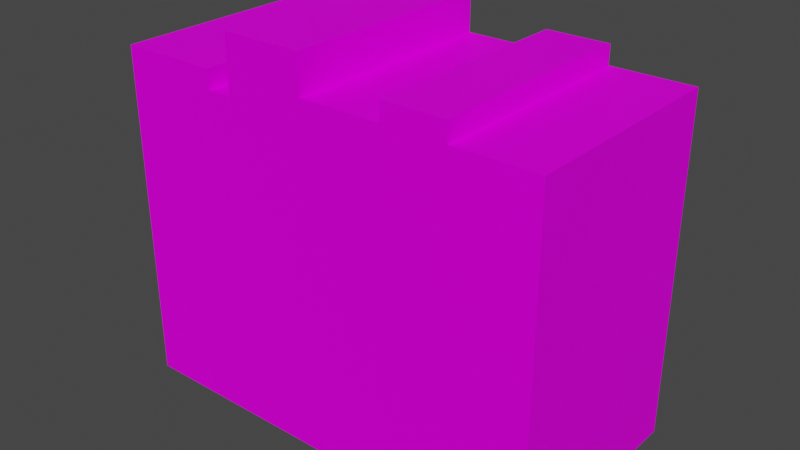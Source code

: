 # Source: BookStack01a.blend  (saved by Blender 4.0.36; exported with 4.5.12 LTS)
import bpy
from mathutils import Matrix  # noqa: F401  (used for matrix-valued properties, if any)

bpy.ops.wm.read_factory_settings(use_empty=True)
scene = bpy.context.scene
scene.name = 'Scene'

# ---- collections
col_collection = bpy.data.collections.new('Collection'); scene.collection.children.link(col_collection)

# ---- images (referenced by path relative to the original .blend; pixels are not part of the script)
import os
ASSET_DIR = os.environ.get("B2B_ASSET_DIR", "")  # directory of the original .blend (textures are referenced by path, not embedded)
HERE = os.path.dirname(os.path.abspath(__file__))  # packed textures are extracted next to this script under _unpacked/

def load_image(name, relpath, width, height, colorspace="sRGB"):
    """Load a texture the original file referenced (path relative to the .blend, or extracted next to this script)."""
    p = next((c for c in (os.path.join(HERE, relpath), os.path.join(ASSET_DIR, relpath)) if relpath and os.path.exists(c)), "")
    if p:
        img = bpy.data.images.load(p, check_existing=True)
        img.name = name
    else:  # same state as the original file: an image datablock whose file is absent (Cycles renders it pink)
        img = bpy.data.images.new(name, width, height)
        img.source = "FILE"
        img.filepath = "//" + (relpath or name)
    img.colorspace_settings.name = colorspace
    return img
img_bookstack01_a_jpg = load_image('BookStack01_a.jpg', 'BookStack01_a.jpg', 1024, 1024, 'sRGB')

# ---- materials (node trees are filled in below, after node groups)
mat_material = bpy.data.materials.new('Material')
mat_material.alpha_threshold = 0.0
mat_material.use_transparent_shadow = False
mat_material.roughness = 0.5
mat_material.line_color = (0.0, 0.0, 0.0, 1.0)

# ---- material node trees
mat_material.use_nodes = True; mat_material.node_tree.nodes.clear()
_N = mat_material.node_tree.nodes; _L = mat_material.node_tree.links
n0 = _N.new('ShaderNodeOutputMaterial'); n0.name = 'Material Output'; n0.location = (300, 300)
n1 = _N.new('ShaderNodeBsdfPrincipled'); n1.name = 'Principled BSDF'; n1.location = (10, 300)
n1.distribution = 'GGX'
n1.subsurface_method = 'RANDOM_WALK_SKIN'
n1.inputs[3].default_value = 1.45
n1.inputs[13].default_value = 0.05
n1.inputs[27].default_value = (0.0, 0.0, 0.0, 1.0)
n1.inputs[28].default_value = 1.0
n2 = _N.new('ShaderNodeTexImage'); n2.name = 'Image Texture'; n2.location = (-280, 280)
n2.image = img_bookstack01_a_jpg
n2.interpolation = 'Closest'
_L.new(n1.outputs[0], n0.inputs[0])
_L.new(n2.outputs[0], n1.inputs[0])
n0.is_active_output = True

# ---- world
world_world = bpy.data.worlds.new('World'); scene.world = world_world
world_world.use_nodes = True; world_world.node_tree.nodes.clear()
_N = world_world.node_tree.nodes; _L = world_world.node_tree.links
n0 = _N.new('ShaderNodeOutputWorld'); n0.name = 'World Output'; n0.location = (300, 300)
n1 = _N.new('ShaderNodeBackground'); n1.name = 'Background'; n1.location = (10, 300)
n1.inputs[0].default_value = (0.05088, 0.05088, 0.05088, 1.0)
_L.new(n1.outputs[0], n0.inputs[0])
n0.is_active_output = True
world_world.color = (0.05088, 0.05088, 0.05088)
world_world.use_sun_shadow = False
world_world.sun_shadow_jitter_overblur = 0.0

# ---- meshes
me_cube_004 = bpy.data.meshes.new('Cube.004')
me_cube_004.from_pydata([(-0.1417, 0.1463, 2.682e-07), (-0.1417, 0.1463, 0.425), (-0.1083, 0.1463, 0.425), (-0.1083, -0.1463, 0.425), (-0.1417, -0.1463, 0.425), (-0.275, -0.1463, 2.682e-07), (-0.275, -0.1463, 0.45), (-0.275, 0.1463, 2.682e-07), (-0.275, 0.1463, 0.45), (0.3, -0.1463, 2.682e-07), (0.3, -0.1463, 0.45), (0.3, 0.1463, 2.682e-07), (0.3, 0.1463, 0.45), (0.1083, 0.1463, 2.682e-07), (-0.1417, 0.1463, 0.45), (7.451e-09, 0.1463, 0.45), (0.1083, 0.1463, 0.45), (0.1917, 0.1463, 0.45), (-0.1417, -0.1463, 2.682e-07), (7.451e-09, -0.1463, 2.682e-07), (0.1083, -0.1463, 2.682e-07), (0.1917, -0.1463, 2.682e-07), (0.1917, -0.1463, 0.45), (0.1083, -0.1463, 0.45), (-7.451e-09, -0.1463, 0.45), (-0.1417, -0.1463, 0.45), (-7.451e-09, 0.1463, 2.682e-07), (-0.1083, 0.1463, 2.682e-07), (-0.1083, 0.1463, 0.5), (7.451e-09, 0.1463, 0.5), (-0.1083, -0.1463, 2.682e-07), (-7.451e-09, -0.1463, 0.5), (-0.1083, -0.1463, 0.5), (0.1917, 0.1463, 2.682e-07), (0.1083, 0.1463, 0.475), (0.1917, 0.1463, 0.475), (0.1917, -0.1463, 0.475), (0.1083, -0.1463, 0.475)], [], [(2, 1, 4, 3), (0, 27, 30, 18), (30, 3, 4, 18), (0, 1, 2, 27), (5, 6, 8, 7), (33, 17, 12, 11), (11, 12, 10, 9), (18, 25, 6, 5), (33, 11, 9, 21), (14, 8, 6, 25), (12, 17, 22, 10), (16, 15, 24, 23), (7, 0, 18, 5), (26, 13, 20, 19), (9, 10, 22, 21), (20, 23, 24, 19), (7, 8, 14, 0), (26, 15, 16, 13), (29, 28, 32, 31), (27, 26, 19, 30), (19, 31, 32, 30), (27, 28, 29, 26), (35, 34, 37, 36), (13, 33, 21, 20), (21, 36, 37, 20), (13, 34, 35, 33), (22, 17, 35, 36), (23, 37, 34, 16), (24, 15, 29, 31), (3, 32, 28, 2), (4, 1, 14, 25)])
_uv = me_cube_004.uv_layers.new(name='UVMap')
_uv.uv.foreach_set('vector', [0.2056, 0.5521, 0.2056, 0.5729, 0.06111, 0.5729, 0.06111, 0.5521, 0.2667, 0.5521, 0.2667, 0.5729, 0.0, 0.5729, 0.0, 0.5521, 0.0, 0.5833, 0.2667, 0.5833, 0.2667, 0.625, 0.0, 0.625, 0.06111, 0.5521, 0.2056, 0.5521, 0.2056, 0.5729, 0.06111, 0.5729, 0.0, 0.2917, 0.0, 0.5417, 0.1, 0.5417, 0.1, 0.2917, 0.0, 0.1458, 0.1778, 0.1458, 0.1778, 0.2083, 0.0, 0.2083, 0.1, 0.2917, 0.1, 0.5417, 0.0, 0.5417, 0.0, 0.2917, 0.1778, 0.2917, 0.1778, 0.5417, 0.1389, 0.5417, 0.1389, 0.2917, 0.1778, 0.1354, 0.1778, 0.2083, 0.0, 0.2083, 0.0, 0.1354, 0.0, 0.2083, 0.0, 0.1354, 0.1333, 0.1354, 0.1333, 0.2083, 0.1778, 0.1354, 0.1778, 0.2083, 0.0, 0.2083, 0.0, 0.1354, 0.4, 0.0, 0.4, 0.0625, 0.1778, 0.0625, 0.1778, 0.0, 0.1333, 0.1354, 0.1333, 0.2083, 0.0, 0.2083, 0.0, 0.1354, 0.4, 0.0, 0.4, 0.0625, 0.1778, 0.0625, 0.1778, 0.0, 0.1778, 0.3542, 0.0, 0.3542, 0.0, 0.2917, 0.1778, 0.2917, 0.1778, 0.0625, 0.4, 0.0625, 0.4, 0.125, 0.1778, 0.125, 0.0, 0.1354, 0.1333, 0.1354, 0.1333, 0.2083, 0.0, 0.2083, 0.4, 0.0625, 0.1778, 0.0625, 0.1778, 0.0, 0.4, 0.0, 0.5278, 0.3125, 0.5278, 0.2083, 0.8167, 0.2083, 0.8167, 0.3125, 0.5278, 0.3125, 0.5278, 0.2083, 0.8167, 0.2083, 0.8167, 0.3125, 0.5278, 0.3125, 0.8167, 0.3125, 0.8167, 0.4167, 0.5278, 0.4167, 0.5278, 0.2083, 0.8167, 0.2083, 0.8167, 0.3125, 0.5278, 0.3125, 0.2667, 0.5833, 0.2667, 0.5417, 0.4667, 0.5417, 0.4667, 0.5833, 0.2667, 0.5417, 0.2667, 0.5833, 0.4667, 0.5833, 0.4667, 0.5417, 0.2667, 0.5938, 0.4667, 0.5938, 0.4667, 0.6354, 0.2667, 0.6354, 0.4667, 0.5833, 0.2667, 0.5833, 0.2667, 0.5417, 0.4667, 0.5417, 0.3944, 1.0, 0.2667, 1.0, 0.2667, 0.9792, 0.3944, 0.9792, 0.7083, 0.75, 0.7083, 0.75, 0.7083, 0.5, 0.7083, 0.5, 0.75, 0.75, 0.75, 0.5, 0.75, 0.5, 0.75, 0.75, 0.7917, 0.75, 0.7917, 0.75, 0.7917, 0.5, 0.7917, 0.5, 0.0, 0.5312, 0.1, 0.5312, 0.1, 0.5417, 0.0, 0.5417])
me_cube_004.materials.append(mat_material)
me_cube_004.update()

# ---- objects
ob_bookstack01a = bpy.data.objects.new('BookStack01a', me_cube_004)

# ---- transforms, parenting, visibility, modifiers, constraints
ob_bookstack01a.location = (0.0, 0.0, 0.0)

# ---- collection membership
col_collection.objects.link(ob_bookstack01a)

# ---- scene / render settings (as saved in the file)
scene.frame_start = 1; scene.frame_end = 250; scene.frame_set(1)
scene.render.engine = 'BLENDER_EEVEE_NEXT'
scene.cycles.sampling_pattern = 'TABULATED_SOBOL'
scene.view_settings.view_transform = 'Filmic'
bpy.context.view_layer.update()

# ---- added for rendering (the .blend has no active camera and no usable light): camera, sun
cam_auto = bpy.data.cameras.new('AutoCamera')
cam_auto.lens = 50.0
cam_auto.sensor_width = 36.0
cam_auto.clip_end = 1000.0
ob_auto_camera = bpy.data.objects.new('AutoCamera', cam_auto)
scene.collection.objects.link(ob_auto_camera)
ob_auto_camera.location = (0.767668, -0.906201, 0.854134)
ob_auto_camera.rotation_euler = (1.09748, -7.21219e-08, 0.694738)
scene.camera = ob_auto_camera
light_auto_sun = bpy.data.lights.new('AutoSun', 'SUN')
light_auto_sun.energy = 3.0
light_auto_sun.angle = 0.0523599
ob_auto_sun = bpy.data.objects.new('AutoSun', light_auto_sun)
scene.collection.objects.link(ob_auto_sun)
ob_auto_sun.rotation_euler = (0.872665, 0.174533, 0.523599)
bpy.context.view_layer.update()
